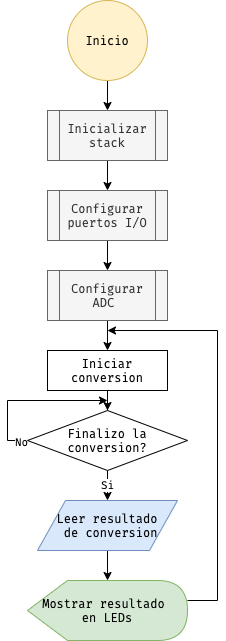

The diagram above was exported from draw.io. Its source (the exported page's mxGraphModel, read from the mxfile embedded in the PNG):
<mxGraphModel dx="892" dy="680" grid="1" gridSize="10" guides="1" tooltips="1" connect="1" arrows="1" fold="1" page="1" pageScale="1" pageWidth="827" pageHeight="1169" math="0" shadow="0">
  <root>
    <mxCell id="0" />
    <mxCell id="1" parent="0" />
    <mxCell id="rFItCzx_3RcjkZRvJF-G-3" style="edgeStyle=orthogonalEdgeStyle;rounded=0;orthogonalLoop=1;jettySize=auto;html=1;exitX=0.5;exitY=1;exitDx=0;exitDy=0;entryX=0.5;entryY=0;entryDx=0;entryDy=0;fontStyle=0;fontFamily=Fira Code;" parent="1" source="rFItCzx_3RcjkZRvJF-G-1" target="rFItCzx_3RcjkZRvJF-G-2" edge="1">
      <mxGeometry relative="1" as="geometry" />
    </mxCell>
    <mxCell id="rFItCzx_3RcjkZRvJF-G-1" value="Inicio&lt;br&gt;" style="ellipse;whiteSpace=wrap;html=1;aspect=fixed;fillColor=#fff2cc;strokeColor=#d6b656;fontStyle=0;fontFamily=Fira Code;" parent="1" vertex="1">
      <mxGeometry x="170" y="50" width="80" height="80" as="geometry" />
    </mxCell>
    <mxCell id="rFItCzx_3RcjkZRvJF-G-4" style="edgeStyle=orthogonalEdgeStyle;rounded=0;orthogonalLoop=1;jettySize=auto;html=1;exitX=0.5;exitY=1;exitDx=0;exitDy=0;fontStyle=0;fontFamily=Fira Code;" parent="1" source="rFItCzx_3RcjkZRvJF-G-2" target="rFItCzx_3RcjkZRvJF-G-5" edge="1">
      <mxGeometry relative="1" as="geometry">
        <mxPoint x="210" y="260" as="targetPoint" />
      </mxGeometry>
    </mxCell>
    <mxCell id="rFItCzx_3RcjkZRvJF-G-2" value="Inicializar stack" style="shape=process;whiteSpace=wrap;html=1;backgroundOutline=1;fillColor=#f5f5f5;strokeColor=#666666;fontColor=#333333;fontStyle=0;fontFamily=Fira Code;" parent="1" vertex="1">
      <mxGeometry x="150" y="160" width="120" height="50" as="geometry" />
    </mxCell>
    <mxCell id="rFItCzx_3RcjkZRvJF-G-6" style="edgeStyle=orthogonalEdgeStyle;rounded=0;orthogonalLoop=1;jettySize=auto;html=1;exitX=0.5;exitY=1;exitDx=0;exitDy=0;fontStyle=0;fontFamily=Fira Code;" parent="1" source="rFItCzx_3RcjkZRvJF-G-5" target="rFItCzx_3RcjkZRvJF-G-7" edge="1">
      <mxGeometry relative="1" as="geometry">
        <mxPoint x="210" y="340" as="targetPoint" />
      </mxGeometry>
    </mxCell>
    <mxCell id="rFItCzx_3RcjkZRvJF-G-5" value="Configurar puertos I/O" style="shape=process;whiteSpace=wrap;html=1;backgroundOutline=1;fillColor=#f5f5f5;strokeColor=#666666;fontColor=#333333;fontStyle=0;fontFamily=Fira Code;" parent="1" vertex="1">
      <mxGeometry x="150" y="240" width="120" height="50" as="geometry" />
    </mxCell>
    <mxCell id="rFItCzx_3RcjkZRvJF-G-8" style="edgeStyle=orthogonalEdgeStyle;rounded=0;orthogonalLoop=1;jettySize=auto;html=1;exitX=0.5;exitY=1;exitDx=0;exitDy=0;fontStyle=0;fontFamily=Fira Code;" parent="1" source="rFItCzx_3RcjkZRvJF-G-7" target="rFItCzx_3RcjkZRvJF-G-9" edge="1">
      <mxGeometry relative="1" as="geometry">
        <mxPoint x="210" y="430" as="targetPoint" />
      </mxGeometry>
    </mxCell>
    <mxCell id="rFItCzx_3RcjkZRvJF-G-7" value="Configurar ADC&amp;nbsp;" style="shape=process;whiteSpace=wrap;html=1;backgroundOutline=1;fillColor=#f5f5f5;strokeColor=#666666;fontColor=#333333;fontStyle=0;fontFamily=Fira Code;" parent="1" vertex="1">
      <mxGeometry x="150" y="320" width="120" height="50" as="geometry" />
    </mxCell>
    <mxCell id="F_KbQRY3HpReEP4_sXYQ-5" value="" style="edgeStyle=orthogonalEdgeStyle;rounded=0;orthogonalLoop=1;jettySize=auto;html=1;fontFamily=Fira Code;fontStyle=0" parent="1" source="rFItCzx_3RcjkZRvJF-G-9" target="F_KbQRY3HpReEP4_sXYQ-3" edge="1">
      <mxGeometry relative="1" as="geometry" />
    </mxCell>
    <mxCell id="rFItCzx_3RcjkZRvJF-G-9" value="Iniciar conversion" style="rounded=0;whiteSpace=wrap;html=1;fontStyle=0;fontFamily=Fira Code;" parent="1" vertex="1">
      <mxGeometry x="150" y="400" width="120" height="40" as="geometry" />
    </mxCell>
    <mxCell id="rFItCzx_3RcjkZRvJF-G-16" value="" style="edgeStyle=orthogonalEdgeStyle;rounded=0;orthogonalLoop=1;jettySize=auto;html=1;fontStyle=0;fontFamily=Fira Code;" parent="1" source="rFItCzx_3RcjkZRvJF-G-12" edge="1">
      <mxGeometry relative="1" as="geometry">
        <mxPoint x="210.02857142857147" y="630" as="targetPoint" />
      </mxGeometry>
    </mxCell>
    <mxCell id="rFItCzx_3RcjkZRvJF-G-12" value="Leer resultado&lt;br&gt;&amp;nbsp;de conversion" style="shape=parallelogram;perimeter=parallelogramPerimeter;whiteSpace=wrap;html=1;fillColor=#dae8fc;strokeColor=#6c8ebf;fontStyle=0;fontFamily=Fira Code;" parent="1" vertex="1">
      <mxGeometry x="140" y="550" width="140" height="50" as="geometry" />
    </mxCell>
    <mxCell id="F_KbQRY3HpReEP4_sXYQ-8" style="edgeStyle=orthogonalEdgeStyle;rounded=0;orthogonalLoop=1;jettySize=auto;html=1;fontFamily=Fira Code;fontStyle=0" parent="1" source="rFItCzx_3RcjkZRvJF-G-29" edge="1">
      <mxGeometry relative="1" as="geometry">
        <mxPoint x="210" y="380" as="targetPoint" />
        <Array as="points">
          <mxPoint x="320" y="650" />
          <mxPoint x="320" y="380" />
        </Array>
      </mxGeometry>
    </mxCell>
    <mxCell id="rFItCzx_3RcjkZRvJF-G-29" value="Mostrar resultado &lt;br&gt;en LEDs" style="shape=display;whiteSpace=wrap;html=1;fillColor=#d5e8d4;strokeColor=#82b366;fontFamily=Fira Code;fontStyle=0" parent="1" vertex="1">
      <mxGeometry x="130" y="630" width="160" height="60" as="geometry" />
    </mxCell>
    <mxCell id="F_KbQRY3HpReEP4_sXYQ-4" value="Si&lt;br&gt;" style="edgeStyle=orthogonalEdgeStyle;rounded=0;orthogonalLoop=1;jettySize=auto;html=1;fontFamily=Fira Code;fontStyle=0" parent="1" source="F_KbQRY3HpReEP4_sXYQ-3" target="rFItCzx_3RcjkZRvJF-G-12" edge="1">
      <mxGeometry relative="1" as="geometry" />
    </mxCell>
    <mxCell id="F_KbQRY3HpReEP4_sXYQ-6" style="edgeStyle=orthogonalEdgeStyle;rounded=0;orthogonalLoop=1;jettySize=auto;html=1;exitX=0;exitY=0.5;exitDx=0;exitDy=0;fontFamily=Fira Code;fontStyle=0" parent="1" source="F_KbQRY3HpReEP4_sXYQ-3" edge="1">
      <mxGeometry relative="1" as="geometry">
        <mxPoint x="210" y="450" as="targetPoint" />
        <Array as="points">
          <mxPoint x="110" y="490" />
          <mxPoint x="110" y="450" />
        </Array>
      </mxGeometry>
    </mxCell>
    <mxCell id="F_KbQRY3HpReEP4_sXYQ-7" value="No" style="edgeLabel;html=1;align=center;verticalAlign=middle;resizable=0;points=[];fontFamily=Fira Code;fontStyle=0" parent="F_KbQRY3HpReEP4_sXYQ-6" vertex="1" connectable="0">
      <mxGeometry x="-0.9125" y="1" relative="1" as="geometry">
        <mxPoint as="offset" />
      </mxGeometry>
    </mxCell>
    <mxCell id="F_KbQRY3HpReEP4_sXYQ-3" value="Finalizo la conversion?" style="rhombus;whiteSpace=wrap;html=1;fontFamily=Fira Code;fontStyle=0" parent="1" vertex="1">
      <mxGeometry x="130" y="460" width="160" height="60" as="geometry" />
    </mxCell>
  </root>
</mxGraphModel>